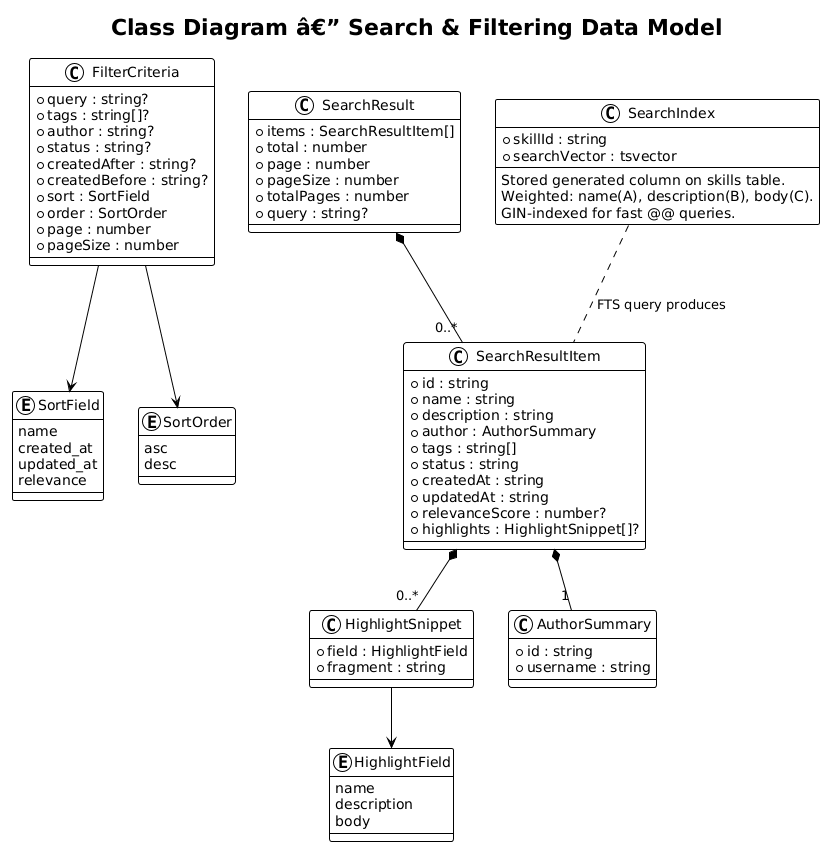

The diagram above was rendered by PlantUML. Its source (embedded in the PNG):
@startuml
!theme plain

title Class Diagram â€” Search & Filtering Data Model

class FilterCriteria {
  +query : string?
  +tags : string[]?
  +author : string?
  +status : string?
  +createdAfter : string?
  +createdBefore : string?
  +sort : SortField
  +order : SortOrder
  +page : number
  +pageSize : number
}

class SearchResult {
  +items : SearchResultItem[]
  +total : number
  +page : number
  +pageSize : number
  +totalPages : number
  +query : string?
}

class SearchResultItem {
  +id : string
  +name : string
  +description : string
  +author : AuthorSummary
  +tags : string[]
  +status : string
  +createdAt : string
  +updatedAt : string
  +relevanceScore : number?
  +highlights : HighlightSnippet[]?
}

class HighlightSnippet {
  +field : HighlightField
  +fragment : string
}

class AuthorSummary {
  +id : string
  +username : string
}

class SearchIndex {
  +skillId : string
  +searchVector : tsvector
  --
  Stored generated column on skills table.
  Weighted: name(A), description(B), body(C).
  GIN-indexed for fast @@ queries.
}

enum SortField {
  name
  created_at
  updated_at
  relevance
}

enum SortOrder {
  asc
  desc
}

enum HighlightField {
  name
  description
  body
}

SearchResult *-- "0..*" SearchResultItem
SearchResultItem *-- "0..*" HighlightSnippet
SearchResultItem *-- "1" AuthorSummary
FilterCriteria --> SortField
FilterCriteria --> SortOrder
HighlightSnippet --> HighlightField
SearchIndex .. SearchResultItem : "FTS query produces"
@enduml